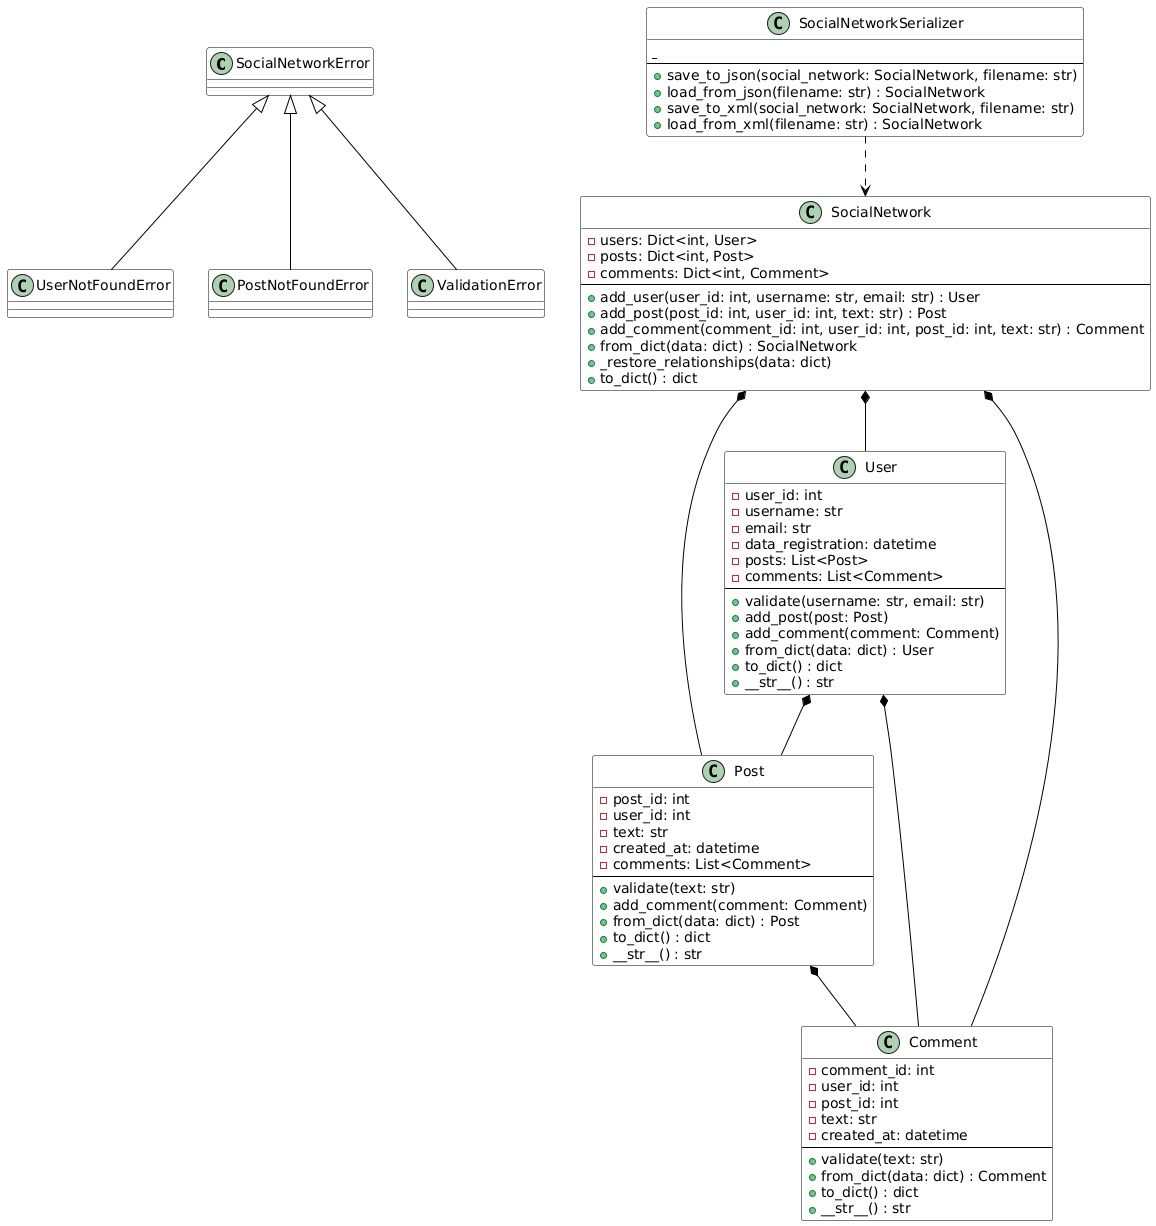

The diagram above was rendered by PlantUML. Its source (embedded in the PNG):
@startuml
' Настройки
skinparam class {
    BackgroundColor White
    BorderColor Black
    ArrowColor Black
}

skinparam note {
    BackgroundColor LightYellow
    BorderColor Orange
}

' Базовые исключения
class SocialNetworkError {
    {abstract}
}

class UserNotFoundError {
}

class PostNotFoundError {
}

class ValidationError {
}

SocialNetworkError <|-- UserNotFoundError
SocialNetworkError <|-- PostNotFoundError
SocialNetworkError <|-- ValidationError

' Основные классы
class User {
    - user_id: int
    - username: str
    - email: str
    - data_registration: datetime
    - posts: List<Post>
    - comments: List<Comment>
    --
    + validate(username: str, email: str)
    + add_post(post: Post)
    + add_comment(comment: Comment)
    + from_dict(data: dict) : User
    + to_dict() : dict
    + __str__() : str
}

class Post {
    - post_id: int
    - user_id: int
    - text: str
    - created_at: datetime
    - comments: List<Comment>
    --
    + validate(text: str)
    + add_comment(comment: Comment)
    + from_dict(data: dict) : Post
    + to_dict() : dict
    + __str__() : str
}

class Comment {
    - comment_id: int
    - user_id: int
    - post_id: int
    - text: str
    - created_at: datetime
    --
    + validate(text: str)
    + from_dict(data: dict) : Comment
    + to_dict() : dict
    + __str__() : str
}

class SocialNetwork {
    - users: Dict<int, User>
    - posts: Dict<int, Post>
    - comments: Dict<int, Comment>
    --
    + add_user(user_id: int, username: str, email: str) : User
    + add_post(post_id: int, user_id: int, text: str) : Post
    + add_comment(comment_id: int, user_id: int, post_id: int, text: str) : Comment
    + from_dict(data: dict) : SocialNetwork
    + _restore_relationships(data: dict)
    + to_dict() : dict
}

class SocialNetworkSerializer {
    {static}
    --
    + save_to_json(social_network: SocialNetwork, filename: str)
    + load_from_json(filename: str) : SocialNetwork
    + save_to_xml(social_network: SocialNetwork, filename: str)
    + load_from_xml(filename: str) : SocialNetwork
}

' Связи между классами
User *-- Post
User *-- Comment
Post *--  Comment

SocialNetwork *-- User
SocialNetwork *-- Post
SocialNetwork *-- Comment

SocialNetworkSerializer ..> SocialNetwork
@enduml